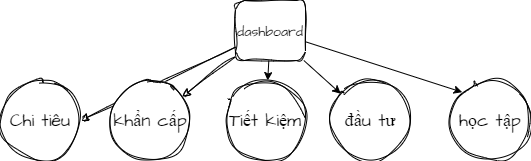

The diagram above was exported from draw.io. Its source (the exported page's mxGraphModel, read from the mxfile embedded in the PNG):
<mxGraphModel dx="880" dy="568" grid="1" gridSize="10" guides="1" tooltips="1" connect="1" arrows="1" fold="1" page="1" pageScale="1" pageWidth="850" pageHeight="1100" math="0" shadow="0">
  <root>
    <mxCell id="0" />
    <mxCell id="1" parent="0" />
    <mxCell id="5" value="" style="edgeStyle=none;sketch=1;hachureGap=4;jiggle=2;curveFitting=1;html=1;fontFamily=Architects Daughter;fontSource=https%3A%2F%2Ffonts.googleapis.com%2Fcss%3Ffamily%3DArchitects%2BDaughter;fontSize=14;" edge="1" parent="1" source="7" target="8">
      <mxGeometry relative="1" as="geometry" />
    </mxCell>
    <mxCell id="6" style="edgeStyle=none;sketch=1;hachureGap=4;jiggle=2;curveFitting=1;html=1;entryX=1;entryY=0.5;entryDx=0;entryDy=0;fontFamily=Architects Daughter;fontSource=https%3A%2F%2Ffonts.googleapis.com%2Fcss%3Ffamily%3DArchitects%2BDaughter;fontSize=14;" edge="1" parent="1" source="7" target="12">
      <mxGeometry relative="1" as="geometry" />
    </mxCell>
    <mxCell id="13" style="edgeStyle=none;html=1;" edge="1" parent="1" source="7" target="9">
      <mxGeometry relative="1" as="geometry" />
    </mxCell>
    <mxCell id="14" style="edgeStyle=none;html=1;" edge="1" parent="1" source="7" target="10">
      <mxGeometry relative="1" as="geometry" />
    </mxCell>
    <mxCell id="15" style="edgeStyle=none;html=1;entryX=0;entryY=0;entryDx=0;entryDy=0;" edge="1" parent="1" source="7" target="11">
      <mxGeometry relative="1" as="geometry" />
    </mxCell>
    <mxCell id="7" value="&lt;font style=&quot;font-size: 14px;&quot;&gt;dashboard&lt;/font&gt;" style="whiteSpace=wrap;html=1;fontSize=18;fontFamily=Architects Daughter;rounded=1;sketch=1;hachureGap=4;jiggle=2;curveFitting=1;fontSource=https%3A%2F%2Ffonts.googleapis.com%2Fcss%3Ffamily%3DArchitects%2BDaughter;" vertex="1" parent="1">
      <mxGeometry x="355" y="120" width="70" height="60" as="geometry" />
    </mxCell>
    <mxCell id="8" value="khẩn cấp" style="ellipse;whiteSpace=wrap;html=1;fontSize=18;fontFamily=Architects Daughter;rounded=1;sketch=1;hachureGap=4;jiggle=2;curveFitting=1;fontSource=https%3A%2F%2Ffonts.googleapis.com%2Fcss%3Ffamily%3DArchitects%2BDaughter;" vertex="1" parent="1">
      <mxGeometry x="230" y="200" width="80" height="80" as="geometry" />
    </mxCell>
    <mxCell id="9" value="Tiết kiệm" style="ellipse;whiteSpace=wrap;html=1;fontSize=18;fontFamily=Architects Daughter;rounded=1;sketch=1;hachureGap=4;jiggle=2;curveFitting=1;fontSource=https%3A%2F%2Ffonts.googleapis.com%2Fcss%3Ffamily%3DArchitects%2BDaughter;" vertex="1" parent="1">
      <mxGeometry x="345" y="200" width="80" height="80" as="geometry" />
    </mxCell>
    <mxCell id="10" value="đầu tư" style="ellipse;whiteSpace=wrap;html=1;fontSize=18;fontFamily=Architects Daughter;rounded=1;sketch=1;hachureGap=4;jiggle=2;curveFitting=1;fontSource=https%3A%2F%2Ffonts.googleapis.com%2Fcss%3Ffamily%3DArchitects%2BDaughter;" vertex="1" parent="1">
      <mxGeometry x="450" y="200" width="80" height="80" as="geometry" />
    </mxCell>
    <mxCell id="11" value="học tập" style="ellipse;whiteSpace=wrap;html=1;fontSize=18;fontFamily=Architects Daughter;rounded=1;sketch=1;hachureGap=4;jiggle=2;curveFitting=1;fontSource=https%3A%2F%2Ffonts.googleapis.com%2Fcss%3Ffamily%3DArchitects%2BDaughter;" vertex="1" parent="1">
      <mxGeometry x="570" y="200" width="80" height="80" as="geometry" />
    </mxCell>
    <mxCell id="12" value="Chi tiêu" style="ellipse;whiteSpace=wrap;html=1;fontSize=18;fontFamily=Architects Daughter;rounded=1;sketch=1;hachureGap=4;jiggle=2;curveFitting=1;fontSource=https%3A%2F%2Ffonts.googleapis.com%2Fcss%3Ffamily%3DArchitects%2BDaughter;" vertex="1" parent="1">
      <mxGeometry x="120" y="200" width="80" height="80" as="geometry" />
    </mxCell>
  </root>
</mxGraphModel>